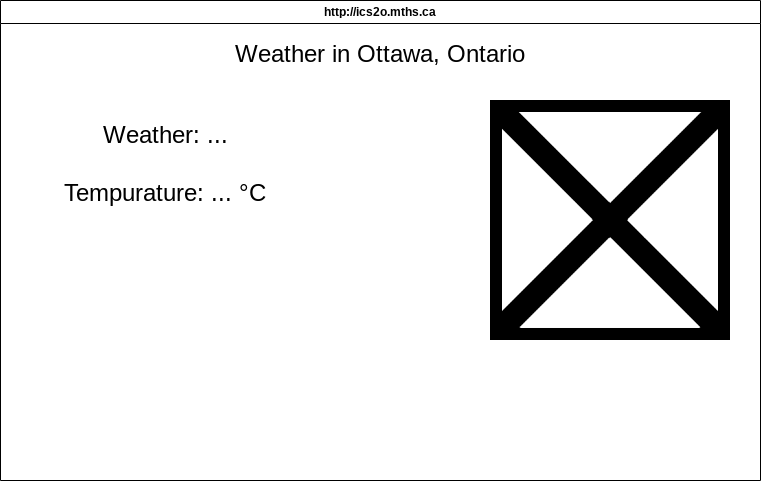

The diagram above was exported from draw.io. Its source (the exported page's mxGraphModel, read from the mxfile embedded in the PNG):
<mxGraphModel dx="767" dy="564" grid="1" gridSize="10" guides="1" tooltips="1" connect="1" arrows="1" fold="1" page="1" pageScale="1" pageWidth="850" pageHeight="1100" math="0" shadow="0">
  <root>
    <mxCell id="0" />
    <mxCell id="1" parent="0" />
    <mxCell id="7" value="http://ics2o.mths.ca" style="swimlane;whiteSpace=wrap;html=1;" parent="1" vertex="1">
      <mxGeometry x="40" y="40" width="760" height="480" as="geometry" />
    </mxCell>
    <mxCell id="8" value="" style="shape=image;verticalLabelPosition=bottom;labelBackgroundColor=default;verticalAlign=top;aspect=fixed;imageAspect=0;image=http://openweathermap.org/img/wn/01d@2x.png;" vertex="1" parent="7">
      <mxGeometry x="490" y="100" width="240" height="240" as="geometry" />
    </mxCell>
    <mxCell id="9" value="&lt;font style=&quot;font-size: 24px;&quot;&gt;Weather in Ottawa, Ontario&lt;/font&gt;" style="text;html=1;strokeColor=none;fillColor=none;align=center;verticalAlign=middle;whiteSpace=wrap;rounded=0;" vertex="1" parent="7">
      <mxGeometry x="205" y="40" width="350" height="30" as="geometry" />
    </mxCell>
    <mxCell id="10" value="&lt;div&gt;Weather: ...&lt;/div&gt;&lt;div&gt;&lt;br&gt;&lt;/div&gt;&lt;div&gt;Tempurature: ... °C&lt;/div&gt;" style="text;html=1;strokeColor=none;fillColor=none;align=center;verticalAlign=middle;whiteSpace=wrap;rounded=0;fontSize=24;" vertex="1" parent="7">
      <mxGeometry x="30" y="150" width="270" height="30" as="geometry" />
    </mxCell>
  </root>
</mxGraphModel>